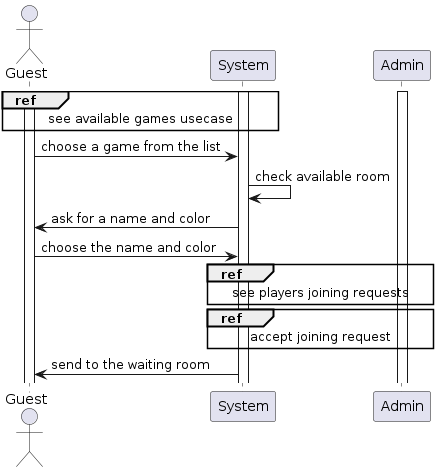

The diagram above was rendered by PlantUML. Its source (embedded in the PNG):
@startuml

actor Guest

Activate Guest
Activate System
Activate Admin

ref over Guest,System : see available games usecase

Guest -> System : choose a game from the list
System -> System : check available room
System -> Guest : ask for a name and color
Guest -> System : choose the name and color

ref over Admin,System : see players joining requests
ref over Admin,System : accept joining request

System -> Guest : send to the waiting room

@enduml